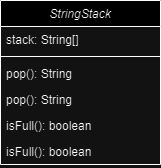

The diagram above was exported from draw.io. Its source (the exported page's mxGraphModel, read from the mxfile embedded in the PNG):
<mxGraphModel dx="2860" dy="1130" grid="1" gridSize="10" guides="1" tooltips="1" connect="1" arrows="1" fold="1" page="1" pageScale="1" pageWidth="827" pageHeight="1169" math="0" shadow="0">
  <root>
    <mxCell id="WIyWlLk6GJQsqaUBKTNV-0" />
    <mxCell id="WIyWlLk6GJQsqaUBKTNV-1" parent="WIyWlLk6GJQsqaUBKTNV-0" />
    <mxCell id="zkfFHV4jXpPFQw0GAbJ--0" value="StringStack" style="swimlane;fontStyle=2;align=center;verticalAlign=top;childLayout=stackLayout;horizontal=1;startSize=26;horizontalStack=0;resizeParent=1;resizeLast=0;collapsible=1;marginBottom=0;rounded=0;shadow=0;strokeWidth=1;" parent="WIyWlLk6GJQsqaUBKTNV-1" vertex="1">
      <mxGeometry x="70" y="90" width="160" height="164" as="geometry">
        <mxRectangle x="230" y="140" width="160" height="26" as="alternateBounds" />
      </mxGeometry>
    </mxCell>
    <mxCell id="zkfFHV4jXpPFQw0GAbJ--1" value="stack: String[]" style="text;align=left;verticalAlign=top;spacingLeft=4;spacingRight=4;overflow=hidden;rotatable=0;points=[[0,0.5],[1,0.5]];portConstraint=eastwest;" parent="zkfFHV4jXpPFQw0GAbJ--0" vertex="1">
      <mxGeometry y="26" width="160" height="26" as="geometry" />
    </mxCell>
    <mxCell id="zkfFHV4jXpPFQw0GAbJ--4" value="" style="line;html=1;strokeWidth=1;align=left;verticalAlign=middle;spacingTop=-1;spacingLeft=3;spacingRight=3;rotatable=0;labelPosition=right;points=[];portConstraint=eastwest;" parent="zkfFHV4jXpPFQw0GAbJ--0" vertex="1">
      <mxGeometry y="52" width="160" height="8" as="geometry" />
    </mxCell>
    <mxCell id="zkfFHV4jXpPFQw0GAbJ--5" value="pop(): String" style="text;align=left;verticalAlign=top;spacingLeft=4;spacingRight=4;overflow=hidden;rotatable=0;points=[[0,0.5],[1,0.5]];portConstraint=eastwest;" parent="zkfFHV4jXpPFQw0GAbJ--0" vertex="1">
      <mxGeometry y="60" width="160" height="26" as="geometry" />
    </mxCell>
    <mxCell id="6iLQ_M340Wf6_kERW3Kx-0" value="pop(): String" style="text;align=left;verticalAlign=top;spacingLeft=4;spacingRight=4;overflow=hidden;rotatable=0;points=[[0,0.5],[1,0.5]];portConstraint=eastwest;" vertex="1" parent="zkfFHV4jXpPFQw0GAbJ--0">
      <mxGeometry y="86" width="160" height="26" as="geometry" />
    </mxCell>
    <mxCell id="6iLQ_M340Wf6_kERW3Kx-1" value="isFull(): boolean" style="text;align=left;verticalAlign=top;spacingLeft=4;spacingRight=4;overflow=hidden;rotatable=0;points=[[0,0.5],[1,0.5]];portConstraint=eastwest;" vertex="1" parent="zkfFHV4jXpPFQw0GAbJ--0">
      <mxGeometry y="112" width="160" height="26" as="geometry" />
    </mxCell>
    <mxCell id="6iLQ_M340Wf6_kERW3Kx-3" value="isFull(): boolean" style="text;align=left;verticalAlign=top;spacingLeft=4;spacingRight=4;overflow=hidden;rotatable=0;points=[[0,0.5],[1,0.5]];portConstraint=eastwest;" vertex="1" parent="zkfFHV4jXpPFQw0GAbJ--0">
      <mxGeometry y="138" width="160" height="26" as="geometry" />
    </mxCell>
  </root>
</mxGraphModel>